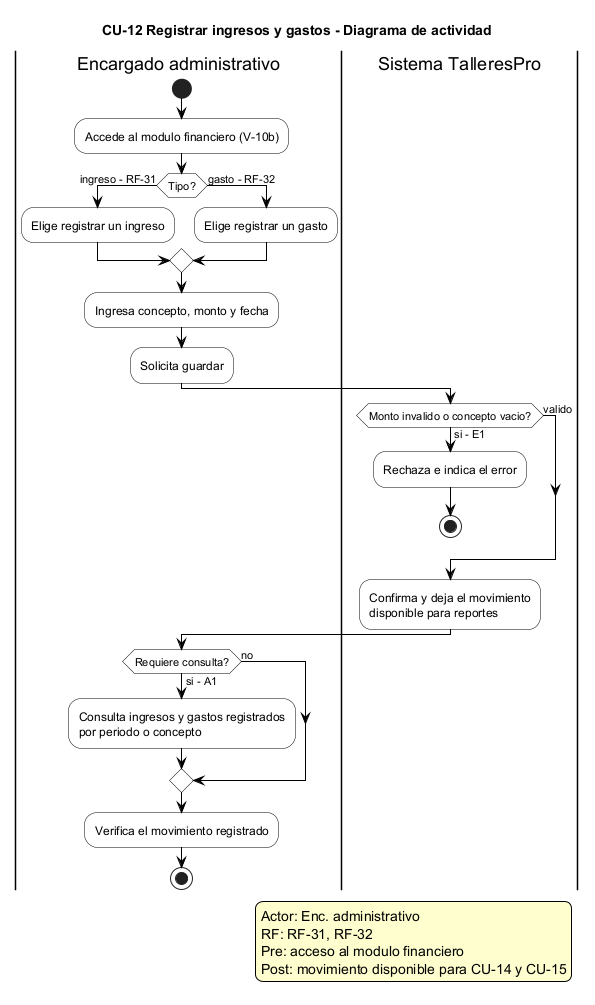

The diagram above was rendered by PlantUML. Its source (embedded in the PNG):
@startuml CU-12 Registrar ingresos y gastos - Diagrama de actividad
' ============================================================
' TalleresPro - Fase 1, CU-12 Registrar ingresos y gastos
' Fuente: Fase 1/README_Fase_1.md, seccion 6.3 (CU-12)
' RF: RF-31, RF-32. Actor primario: Encargado administrativo.
' Precondicion: usuario con acceso al modulo financiero.
' Postcondicion: ingreso o gasto registrado y disponible
' para reportes (CU-14) y dashboard (CU-15).
' Distintos de los cobros de ordenes (CU-11).
' ============================================================

skinparam activity {
  BackgroundColor white
  BorderColor black
  ArrowColor black
}
skinparam note {
  BackgroundColor #FEFECE
}
skinparam legend {
  BackgroundColor #FEFECE
  BorderColor black
}

title CU-12 Registrar ingresos y gastos - Diagrama de actividad

legend right
  Actor: Enc. administrativo
  RF: RF-31, RF-32
  Pre: acceso al modulo financiero
  Post: movimiento disponible para CU-14 y CU-15
endlegend

|Encargado administrativo|
start
:Accede al modulo financiero (V-10b);
if (Tipo?) then (ingreso - RF-31)
  :Elige registrar un ingreso;
else (gasto - RF-32)
  :Elige registrar un gasto;
endif
:Ingresa concepto, monto y fecha;
:Solicita guardar;
|Sistema TalleresPro|
if (Monto invalido o concepto vacio?) then (si - E1)
  :Rechaza e indica el error;
  stop
else (valido)
endif
:Confirma y deja el movimiento\ndisponible para reportes;
|Encargado administrativo|
if (Requiere consulta?) then (si - A1)
  :Consulta ingresos y gastos registrados\npor periodo o concepto;
else (no)
endif
:Verifica el movimiento registrado;
stop

@enduml